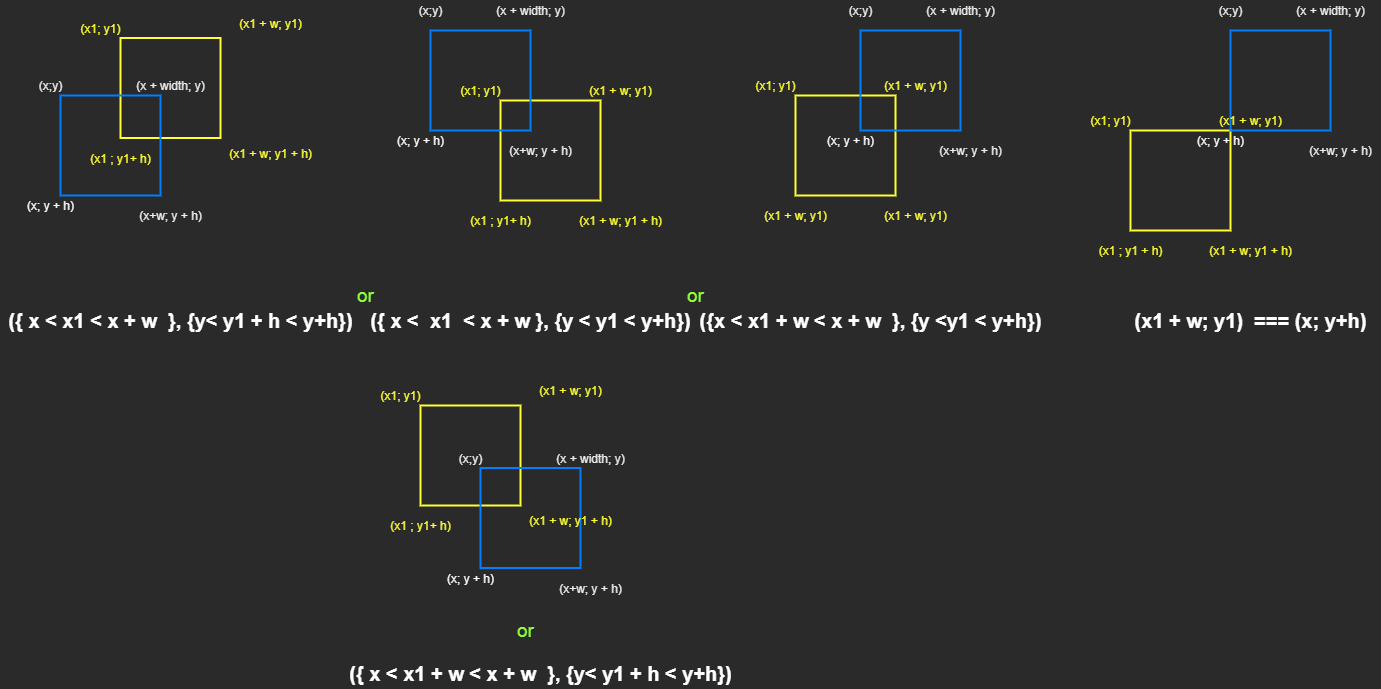

The diagram above was exported from draw.io. Its source (the exported page's mxGraphModel, read from the mxfile embedded in the PNG):
<mxGraphModel dx="2090" dy="750" grid="1" gridSize="10" guides="1" tooltips="1" connect="1" arrows="1" fold="1" page="1" pageScale="1" pageWidth="850" pageHeight="1100" math="0" shadow="0">
  <root>
    <mxCell id="_KsKeVzll589wcStydmY-0" />
    <mxCell id="_KsKeVzll589wcStydmY-1" parent="_KsKeVzll589wcStydmY-0" />
    <mxCell id="_KsKeVzll589wcStydmY-2" value="" style="rounded=1;whiteSpace=wrap;html=1;absoluteArcSize=1;arcSize=0;strokeWidth=2;fontColor=#000000;fillColor=none;strokeColor=#FFFF33;" parent="_KsKeVzll589wcStydmY-1" vertex="1">
      <mxGeometry x="340" y="210" width="100" height="100" as="geometry" />
    </mxCell>
    <mxCell id="_KsKeVzll589wcStydmY-3" value="" style="rounded=1;whiteSpace=wrap;html=1;absoluteArcSize=1;arcSize=0;strokeWidth=2;fillColor=none;strokeColor=#007FFF;" parent="_KsKeVzll589wcStydmY-1" vertex="1">
      <mxGeometry x="440" y="110" width="100" height="100" as="geometry" />
    </mxCell>
    <mxCell id="_KsKeVzll589wcStydmY-4" value="(x;y)" style="text;html=1;align=center;verticalAlign=middle;resizable=0;points=[];autosize=1;strokeColor=none;" parent="_KsKeVzll589wcStydmY-1" vertex="1">
      <mxGeometry x="420" y="80" width="40" height="20" as="geometry" />
    </mxCell>
    <mxCell id="_KsKeVzll589wcStydmY-5" value="(x&amp;nbsp;+ width; y)" style="text;html=1;align=center;verticalAlign=middle;resizable=0;points=[];autosize=1;strokeColor=none;" parent="_KsKeVzll589wcStydmY-1" vertex="1">
      <mxGeometry x="500" y="80" width="80" height="20" as="geometry" />
    </mxCell>
    <mxCell id="_KsKeVzll589wcStydmY-6" value="(x+w; y + h)" style="text;html=1;align=center;verticalAlign=middle;resizable=0;points=[];autosize=1;strokeColor=none;" parent="_KsKeVzll589wcStydmY-1" vertex="1">
      <mxGeometry x="510" y="220" width="80" height="20" as="geometry" />
    </mxCell>
    <mxCell id="_KsKeVzll589wcStydmY-7" value="(x1 + w; y1)" style="text;html=1;align=center;verticalAlign=middle;resizable=0;points=[];autosize=1;strokeColor=none;fontColor=#FFFF33;" parent="_KsKeVzll589wcStydmY-1" vertex="1">
      <mxGeometry x="420" y="190" width="80" height="20" as="geometry" />
    </mxCell>
    <mxCell id="_KsKeVzll589wcStydmY-8" value="(x1 + w; y1 + h)" style="text;html=1;align=center;verticalAlign=middle;resizable=0;points=[];autosize=1;strokeColor=none;fontColor=#FFFF33;" parent="_KsKeVzll589wcStydmY-1" vertex="1">
      <mxGeometry x="410" y="320" width="100" height="20" as="geometry" />
    </mxCell>
    <mxCell id="_KsKeVzll589wcStydmY-9" value="(x1 ; y1 + h)" style="text;html=1;align=center;verticalAlign=middle;resizable=0;points=[];autosize=1;strokeColor=none;fontColor=#FFFF33;" parent="_KsKeVzll589wcStydmY-1" vertex="1">
      <mxGeometry x="300" y="320" width="80" height="20" as="geometry" />
    </mxCell>
    <mxCell id="_KsKeVzll589wcStydmY-10" value="(x1; y1)" style="text;html=1;align=center;verticalAlign=middle;resizable=0;points=[];autosize=1;strokeColor=none;fontColor=#FFFF33;" parent="_KsKeVzll589wcStydmY-1" vertex="1">
      <mxGeometry x="290" y="190" width="60" height="20" as="geometry" />
    </mxCell>
    <mxCell id="_KsKeVzll589wcStydmY-11" value="(x; y + h)" style="text;html=1;align=center;verticalAlign=middle;resizable=0;points=[];autosize=1;strokeColor=none;fontColor=#FFFFFF;" parent="_KsKeVzll589wcStydmY-1" vertex="1">
      <mxGeometry x="400" y="210" width="60" height="20" as="geometry" />
    </mxCell>
    <mxCell id="_KsKeVzll589wcStydmY-12" value="(x1 + w; y1)&amp;nbsp; === (x; y+h)" style="text;html=1;align=center;verticalAlign=middle;resizable=0;points=[];autosize=1;strokeColor=none;fontColor=#FFFFFF;fontSize=20;fontStyle=1" parent="_KsKeVzll589wcStydmY-1" vertex="1">
      <mxGeometry x="335" y="385" width="250" height="30" as="geometry" />
    </mxCell>
    <mxCell id="_KsKeVzll589wcStydmY-13" value="" style="rounded=1;whiteSpace=wrap;html=1;absoluteArcSize=1;arcSize=0;strokeWidth=2;fontColor=#000000;fillColor=none;strokeColor=#FFFF33;" parent="_KsKeVzll589wcStydmY-1" vertex="1">
      <mxGeometry x="5" y="175" width="100" height="100" as="geometry" />
    </mxCell>
    <mxCell id="_KsKeVzll589wcStydmY-14" value="" style="rounded=1;whiteSpace=wrap;html=1;absoluteArcSize=1;arcSize=0;strokeWidth=2;fillColor=none;strokeColor=#007FFF;" parent="_KsKeVzll589wcStydmY-1" vertex="1">
      <mxGeometry x="70" y="110" width="100" height="100" as="geometry" />
    </mxCell>
    <mxCell id="_KsKeVzll589wcStydmY-15" value="(x;y)" style="text;html=1;align=center;verticalAlign=middle;resizable=0;points=[];autosize=1;strokeColor=none;" parent="_KsKeVzll589wcStydmY-1" vertex="1">
      <mxGeometry x="50" y="80" width="40" height="20" as="geometry" />
    </mxCell>
    <mxCell id="_KsKeVzll589wcStydmY-16" value="(x&amp;nbsp;+ width; y)" style="text;html=1;align=center;verticalAlign=middle;resizable=0;points=[];autosize=1;strokeColor=none;" parent="_KsKeVzll589wcStydmY-1" vertex="1">
      <mxGeometry x="130" y="80" width="80" height="20" as="geometry" />
    </mxCell>
    <mxCell id="_KsKeVzll589wcStydmY-17" value="(x+w; y + h)" style="text;html=1;align=center;verticalAlign=middle;resizable=0;points=[];autosize=1;strokeColor=none;" parent="_KsKeVzll589wcStydmY-1" vertex="1">
      <mxGeometry x="140" y="220" width="80" height="20" as="geometry" />
    </mxCell>
    <mxCell id="_KsKeVzll589wcStydmY-18" value="(x1 + w; y1)" style="text;html=1;align=center;verticalAlign=middle;resizable=0;points=[];autosize=1;strokeColor=none;fontColor=#FFFF33;" parent="_KsKeVzll589wcStydmY-1" vertex="1">
      <mxGeometry x="85" y="155" width="80" height="20" as="geometry" />
    </mxCell>
    <mxCell id="_KsKeVzll589wcStydmY-19" value="(x1 + w; y1)" style="text;html=1;align=center;verticalAlign=middle;resizable=0;points=[];autosize=1;strokeColor=none;fontColor=#FFFF33;" parent="_KsKeVzll589wcStydmY-1" vertex="1">
      <mxGeometry x="85" y="285" width="80" height="20" as="geometry" />
    </mxCell>
    <mxCell id="_KsKeVzll589wcStydmY-20" value="(x1 + w; y1)" style="text;html=1;align=center;verticalAlign=middle;resizable=0;points=[];autosize=1;strokeColor=none;fontColor=#FFFF33;" parent="_KsKeVzll589wcStydmY-1" vertex="1">
      <mxGeometry x="-35" y="285" width="80" height="20" as="geometry" />
    </mxCell>
    <mxCell id="_KsKeVzll589wcStydmY-21" value="(x1; y1)" style="text;html=1;align=center;verticalAlign=middle;resizable=0;points=[];autosize=1;strokeColor=none;fontColor=#FFFF33;" parent="_KsKeVzll589wcStydmY-1" vertex="1">
      <mxGeometry x="-45" y="155" width="60" height="20" as="geometry" />
    </mxCell>
    <mxCell id="_KsKeVzll589wcStydmY-22" value="(x; y + h)" style="text;html=1;align=center;verticalAlign=middle;resizable=0;points=[];autosize=1;strokeColor=none;fontColor=#FFFFFF;" parent="_KsKeVzll589wcStydmY-1" vertex="1">
      <mxGeometry x="30" y="210" width="60" height="20" as="geometry" />
    </mxCell>
    <mxCell id="_KsKeVzll589wcStydmY-23" value="({x &amp;lt; x1 + w &amp;lt; x + w&amp;nbsp; }, {y &amp;lt;y1 &amp;lt; y+h})" style="text;html=1;align=center;verticalAlign=middle;resizable=0;points=[];autosize=1;strokeColor=none;fontColor=#FFFFFF;fontSize=20;fontStyle=1" parent="_KsKeVzll589wcStydmY-1" vertex="1">
      <mxGeometry x="-100" y="385" width="360" height="30" as="geometry" />
    </mxCell>
    <mxCell id="_KsKeVzll589wcStydmY-24" value="" style="rounded=1;whiteSpace=wrap;html=1;absoluteArcSize=1;arcSize=0;strokeWidth=2;fontColor=#000000;fillColor=none;strokeColor=#FFFF33;" parent="_KsKeVzll589wcStydmY-1" vertex="1">
      <mxGeometry x="-290" y="180" width="100" height="100" as="geometry" />
    </mxCell>
    <mxCell id="_KsKeVzll589wcStydmY-25" value="" style="rounded=1;whiteSpace=wrap;html=1;absoluteArcSize=1;arcSize=0;strokeWidth=2;fillColor=none;strokeColor=#007FFF;" parent="_KsKeVzll589wcStydmY-1" vertex="1">
      <mxGeometry x="-360" y="110" width="100" height="100" as="geometry" />
    </mxCell>
    <mxCell id="_KsKeVzll589wcStydmY-26" value="(x;y)" style="text;html=1;align=center;verticalAlign=middle;resizable=0;points=[];autosize=1;strokeColor=none;" parent="_KsKeVzll589wcStydmY-1" vertex="1">
      <mxGeometry x="-380" y="80" width="40" height="20" as="geometry" />
    </mxCell>
    <mxCell id="_KsKeVzll589wcStydmY-27" value="(x&amp;nbsp;+ width; y)" style="text;html=1;align=center;verticalAlign=middle;resizable=0;points=[];autosize=1;strokeColor=none;" parent="_KsKeVzll589wcStydmY-1" vertex="1">
      <mxGeometry x="-300" y="80" width="80" height="20" as="geometry" />
    </mxCell>
    <mxCell id="_KsKeVzll589wcStydmY-28" value="(x+w; y + h)" style="text;html=1;align=center;verticalAlign=middle;resizable=0;points=[];autosize=1;strokeColor=none;" parent="_KsKeVzll589wcStydmY-1" vertex="1">
      <mxGeometry x="-290" y="220" width="80" height="20" as="geometry" />
    </mxCell>
    <mxCell id="_KsKeVzll589wcStydmY-29" value="(x1 + w; y1)" style="text;html=1;align=center;verticalAlign=middle;resizable=0;points=[];autosize=1;strokeColor=none;fontColor=#FFFF33;" parent="_KsKeVzll589wcStydmY-1" vertex="1">
      <mxGeometry x="-210" y="160" width="80" height="20" as="geometry" />
    </mxCell>
    <mxCell id="_KsKeVzll589wcStydmY-30" value="(x1 + w; y1 + h)" style="text;html=1;align=center;verticalAlign=middle;resizable=0;points=[];autosize=1;strokeColor=none;fontColor=#FFFF33;" parent="_KsKeVzll589wcStydmY-1" vertex="1">
      <mxGeometry x="-220" y="290" width="100" height="20" as="geometry" />
    </mxCell>
    <mxCell id="_KsKeVzll589wcStydmY-31" value="(x1 ; y1+ h)" style="text;html=1;align=center;verticalAlign=middle;resizable=0;points=[];autosize=1;strokeColor=none;fontColor=#FFFF33;" parent="_KsKeVzll589wcStydmY-1" vertex="1">
      <mxGeometry x="-330" y="290" width="80" height="20" as="geometry" />
    </mxCell>
    <mxCell id="_KsKeVzll589wcStydmY-32" value="(x1; y1)" style="text;html=1;align=center;verticalAlign=middle;resizable=0;points=[];autosize=1;strokeColor=none;fontColor=#FFFF33;" parent="_KsKeVzll589wcStydmY-1" vertex="1">
      <mxGeometry x="-340" y="160" width="60" height="20" as="geometry" />
    </mxCell>
    <mxCell id="_KsKeVzll589wcStydmY-33" value="(x; y + h)" style="text;html=1;align=center;verticalAlign=middle;resizable=0;points=[];autosize=1;strokeColor=none;fontColor=#FFFFFF;" parent="_KsKeVzll589wcStydmY-1" vertex="1">
      <mxGeometry x="-400" y="210" width="60" height="20" as="geometry" />
    </mxCell>
    <mxCell id="_KsKeVzll589wcStydmY-34" value="({ x &amp;lt;&amp;nbsp; x1&amp;nbsp; &amp;lt; x + w }, {y &amp;lt; y1 &amp;lt; y+h})" style="text;html=1;align=center;verticalAlign=middle;resizable=0;points=[];autosize=1;strokeColor=none;fontColor=#FFFFFF;fontSize=20;fontStyle=1" parent="_KsKeVzll589wcStydmY-1" vertex="1">
      <mxGeometry x="-430" y="385" width="340" height="30" as="geometry" />
    </mxCell>
    <mxCell id="_KsKeVzll589wcStydmY-35" value="" style="rounded=1;whiteSpace=wrap;html=1;absoluteArcSize=1;arcSize=0;strokeWidth=2;fontColor=#000000;fillColor=none;strokeColor=#FFFF33;" parent="_KsKeVzll589wcStydmY-1" vertex="1">
      <mxGeometry x="-370" y="485" width="100" height="100" as="geometry" />
    </mxCell>
    <mxCell id="_KsKeVzll589wcStydmY-36" value="" style="rounded=1;whiteSpace=wrap;html=1;absoluteArcSize=1;arcSize=0;strokeWidth=2;fillColor=none;strokeColor=#007FFF;" parent="_KsKeVzll589wcStydmY-1" vertex="1">
      <mxGeometry x="-310" y="547.5" width="100" height="100" as="geometry" />
    </mxCell>
    <mxCell id="_KsKeVzll589wcStydmY-37" value="(x;y)" style="text;html=1;align=center;verticalAlign=middle;resizable=0;points=[];autosize=1;strokeColor=none;" parent="_KsKeVzll589wcStydmY-1" vertex="1">
      <mxGeometry x="-340" y="527.5" width="40" height="20" as="geometry" />
    </mxCell>
    <mxCell id="_KsKeVzll589wcStydmY-38" value="(x&amp;nbsp;+ width; y)" style="text;html=1;align=center;verticalAlign=middle;resizable=0;points=[];autosize=1;strokeColor=none;" parent="_KsKeVzll589wcStydmY-1" vertex="1">
      <mxGeometry x="-240" y="527.5" width="80" height="20" as="geometry" />
    </mxCell>
    <mxCell id="_KsKeVzll589wcStydmY-39" value="(x+w; y + h)" style="text;html=1;align=center;verticalAlign=middle;resizable=0;points=[];autosize=1;strokeColor=none;" parent="_KsKeVzll589wcStydmY-1" vertex="1">
      <mxGeometry x="-240" y="657.5" width="80" height="20" as="geometry" />
    </mxCell>
    <mxCell id="_KsKeVzll589wcStydmY-40" value="(x1 + w; y1)" style="text;html=1;align=center;verticalAlign=middle;resizable=0;points=[];autosize=1;strokeColor=none;fontColor=#FFFF33;" parent="_KsKeVzll589wcStydmY-1" vertex="1">
      <mxGeometry x="-260" y="460" width="80" height="20" as="geometry" />
    </mxCell>
    <mxCell id="_KsKeVzll589wcStydmY-41" value="(x1 + w; y1 + h)" style="text;html=1;align=center;verticalAlign=middle;resizable=0;points=[];autosize=1;strokeColor=none;fontColor=#FFFF33;" parent="_KsKeVzll589wcStydmY-1" vertex="1">
      <mxGeometry x="-270" y="590" width="100" height="20" as="geometry" />
    </mxCell>
    <mxCell id="_KsKeVzll589wcStydmY-42" value="(x1 ; y1+ h)" style="text;html=1;align=center;verticalAlign=middle;resizable=0;points=[];autosize=1;strokeColor=none;fontColor=#FFFF33;" parent="_KsKeVzll589wcStydmY-1" vertex="1">
      <mxGeometry x="-410" y="595" width="80" height="20" as="geometry" />
    </mxCell>
    <mxCell id="_KsKeVzll589wcStydmY-43" value="(x1; y1)" style="text;html=1;align=center;verticalAlign=middle;resizable=0;points=[];autosize=1;strokeColor=none;fontColor=#FFFF33;" parent="_KsKeVzll589wcStydmY-1" vertex="1">
      <mxGeometry x="-420" y="465" width="60" height="20" as="geometry" />
    </mxCell>
    <mxCell id="_KsKeVzll589wcStydmY-44" value="(x; y + h)" style="text;html=1;align=center;verticalAlign=middle;resizable=0;points=[];autosize=1;strokeColor=none;fontColor=#FFFFFF;" parent="_KsKeVzll589wcStydmY-1" vertex="1">
      <mxGeometry x="-350" y="647.5" width="60" height="20" as="geometry" />
    </mxCell>
    <mxCell id="_KsKeVzll589wcStydmY-45" value="({ x &amp;lt; x1 &amp;lt; x + w&amp;nbsp; }, {y&amp;lt; y1 + h &amp;lt; y+h})" style="text;html=1;align=center;verticalAlign=middle;resizable=0;points=[];autosize=1;strokeColor=none;fontColor=#FFFFFF;fontSize=20;fontStyle=1" parent="_KsKeVzll589wcStydmY-1" vertex="1">
      <mxGeometry x="-790" y="385" width="360" height="30" as="geometry" />
    </mxCell>
    <mxCell id="_KsKeVzll589wcStydmY-46" value="({ x &amp;lt; x1 + w &amp;lt; x + w&amp;nbsp; }, {y&amp;lt; y1 + h &amp;lt; y+h})" style="text;html=1;align=center;verticalAlign=middle;resizable=0;points=[];autosize=1;strokeColor=none;fontColor=#FFFFFF;fontSize=20;fontStyle=1" parent="_KsKeVzll589wcStydmY-1" vertex="1">
      <mxGeometry x="-450" y="737.5" width="400" height="30" as="geometry" />
    </mxCell>
    <mxCell id="_KsKeVzll589wcStydmY-47" value="" style="rounded=1;whiteSpace=wrap;html=1;absoluteArcSize=1;arcSize=0;strokeWidth=2;fontColor=#000000;fillColor=none;strokeColor=#FFFF33;" parent="_KsKeVzll589wcStydmY-1" vertex="1">
      <mxGeometry x="-670" y="117.5" width="100" height="100" as="geometry" />
    </mxCell>
    <mxCell id="_KsKeVzll589wcStydmY-48" value="" style="rounded=1;whiteSpace=wrap;html=1;absoluteArcSize=1;arcSize=0;strokeWidth=2;fillColor=none;strokeColor=#007FFF;" parent="_KsKeVzll589wcStydmY-1" vertex="1">
      <mxGeometry x="-730" y="175" width="100" height="100" as="geometry" />
    </mxCell>
    <mxCell id="_KsKeVzll589wcStydmY-49" value="(x;y)" style="text;html=1;align=center;verticalAlign=middle;resizable=0;points=[];autosize=1;strokeColor=none;" parent="_KsKeVzll589wcStydmY-1" vertex="1">
      <mxGeometry x="-760" y="155" width="40" height="20" as="geometry" />
    </mxCell>
    <mxCell id="_KsKeVzll589wcStydmY-50" value="(x&amp;nbsp;+ width; y)" style="text;html=1;align=center;verticalAlign=middle;resizable=0;points=[];autosize=1;strokeColor=none;" parent="_KsKeVzll589wcStydmY-1" vertex="1">
      <mxGeometry x="-660" y="155" width="80" height="20" as="geometry" />
    </mxCell>
    <mxCell id="_KsKeVzll589wcStydmY-51" value="(x+w; y + h)" style="text;html=1;align=center;verticalAlign=middle;resizable=0;points=[];autosize=1;strokeColor=none;" parent="_KsKeVzll589wcStydmY-1" vertex="1">
      <mxGeometry x="-660" y="285" width="80" height="20" as="geometry" />
    </mxCell>
    <mxCell id="_KsKeVzll589wcStydmY-52" value="(x1 + w; y1)" style="text;html=1;align=center;verticalAlign=middle;resizable=0;points=[];autosize=1;strokeColor=none;fontColor=#FFFF33;" parent="_KsKeVzll589wcStydmY-1" vertex="1">
      <mxGeometry x="-560" y="92.5" width="80" height="20" as="geometry" />
    </mxCell>
    <mxCell id="_KsKeVzll589wcStydmY-53" value="(x1 + w; y1 + h)" style="text;html=1;align=center;verticalAlign=middle;resizable=0;points=[];autosize=1;strokeColor=none;fontColor=#FFFF33;" parent="_KsKeVzll589wcStydmY-1" vertex="1">
      <mxGeometry x="-570" y="222.5" width="100" height="20" as="geometry" />
    </mxCell>
    <mxCell id="_KsKeVzll589wcStydmY-54" value="(x1 ; y1+ h)" style="text;html=1;align=center;verticalAlign=middle;resizable=0;points=[];autosize=1;strokeColor=none;fontColor=#FFFF33;" parent="_KsKeVzll589wcStydmY-1" vertex="1">
      <mxGeometry x="-710" y="227.5" width="80" height="20" as="geometry" />
    </mxCell>
    <mxCell id="_KsKeVzll589wcStydmY-55" value="(x1; y1)" style="text;html=1;align=center;verticalAlign=middle;resizable=0;points=[];autosize=1;strokeColor=none;fontColor=#FFFF33;" parent="_KsKeVzll589wcStydmY-1" vertex="1">
      <mxGeometry x="-720" y="97.5" width="60" height="20" as="geometry" />
    </mxCell>
    <mxCell id="_KsKeVzll589wcStydmY-56" value="(x; y + h)" style="text;html=1;align=center;verticalAlign=middle;resizable=0;points=[];autosize=1;strokeColor=none;fontColor=#FFFFFF;" parent="_KsKeVzll589wcStydmY-1" vertex="1">
      <mxGeometry x="-770" y="275" width="60" height="20" as="geometry" />
    </mxCell>
    <mxCell id="JPQceXHufb08e3UzM6yg-0" value="or" style="text;html=1;align=center;verticalAlign=middle;resizable=0;points=[];autosize=1;strokeColor=none;fontColor=#8EFF38;fontSize=19;" vertex="1" parent="_KsKeVzll589wcStydmY-1">
      <mxGeometry x="-440" y="360" width="30" height="30" as="geometry" />
    </mxCell>
    <mxCell id="JPQceXHufb08e3UzM6yg-1" value="or" style="text;html=1;align=center;verticalAlign=middle;resizable=0;points=[];autosize=1;strokeColor=none;fontColor=#8EFF38;fontSize=19;" vertex="1" parent="_KsKeVzll589wcStydmY-1">
      <mxGeometry x="-110" y="360" width="30" height="30" as="geometry" />
    </mxCell>
    <mxCell id="JPQceXHufb08e3UzM6yg-2" value="or" style="text;html=1;align=center;verticalAlign=middle;resizable=0;points=[];autosize=1;strokeColor=none;fontColor=#8EFF38;fontSize=19;" vertex="1" parent="_KsKeVzll589wcStydmY-1">
      <mxGeometry x="-280" y="695" width="30" height="30" as="geometry" />
    </mxCell>
  </root>
</mxGraphModel>